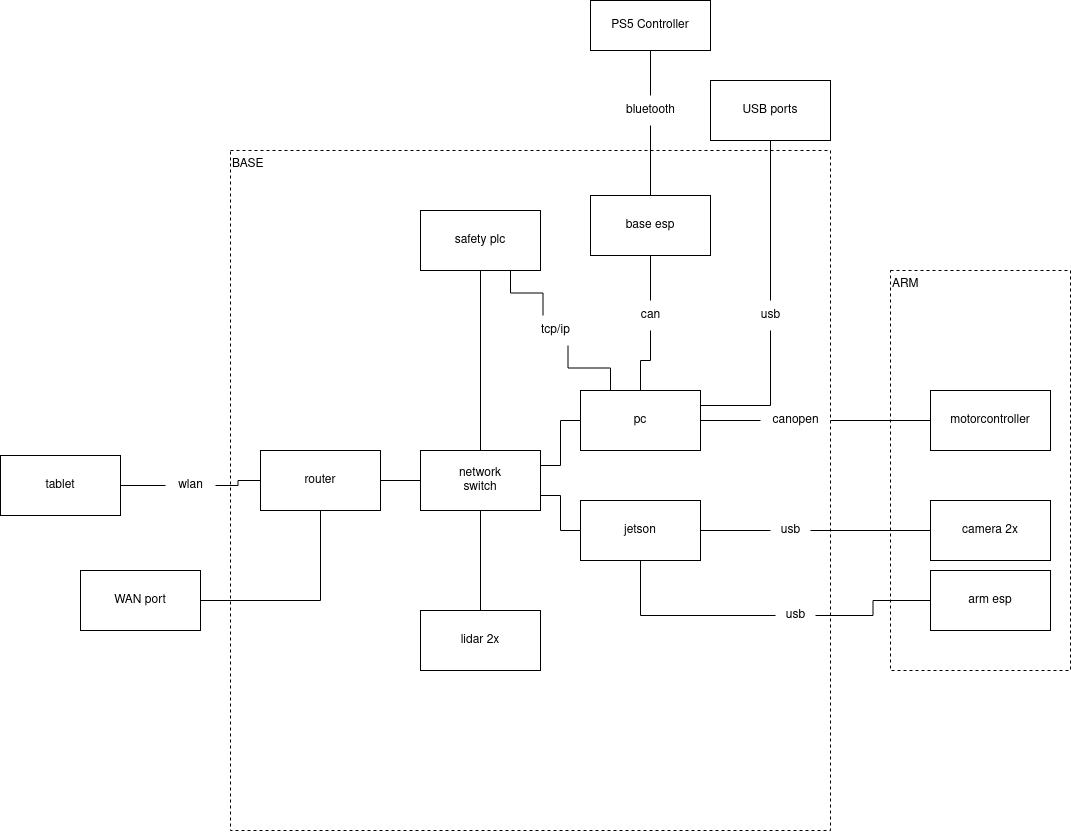

The diagram above was exported from draw.io. Its source (the exported page's mxGraphModel, read from the mxfile embedded in the PNG):
<mxGraphModel dx="2220" dy="798" grid="1" gridSize="10" guides="1" tooltips="1" connect="1" arrows="1" fold="1" page="1" pageScale="1" pageWidth="850" pageHeight="1100" math="0" shadow="0">
  <root>
    <mxCell id="0" />
    <mxCell id="1" parent="0" />
    <mxCell id="6tpGnmNOvVLcfLpucCAG-12" value="&lt;div align=&quot;left&quot;&gt;ARM&lt;/div&gt;" style="rounded=0;whiteSpace=wrap;html=1;fillColor=none;align=left;verticalAlign=top;dashed=1;" parent="1" vertex="1">
      <mxGeometry x="800" y="450" width="180" height="400" as="geometry" />
    </mxCell>
    <mxCell id="6tpGnmNOvVLcfLpucCAG-13" value="BASE" style="rounded=0;whiteSpace=wrap;html=1;fillColor=none;align=left;verticalAlign=top;dashed=1;" parent="1" vertex="1">
      <mxGeometry x="140" y="330" width="600" height="680" as="geometry" />
    </mxCell>
    <mxCell id="6tpGnmNOvVLcfLpucCAG-21" style="edgeStyle=orthogonalEdgeStyle;rounded=0;orthogonalLoop=1;jettySize=auto;html=1;entryX=0;entryY=0.5;entryDx=0;entryDy=0;endArrow=none;startFill=0;" parent="1" source="6tpGnmNOvVLcfLpucCAG-51" target="6tpGnmNOvVLcfLpucCAG-2" edge="1">
      <mxGeometry relative="1" as="geometry" />
    </mxCell>
    <mxCell id="6tpGnmNOvVLcfLpucCAG-39" style="edgeStyle=orthogonalEdgeStyle;rounded=0;orthogonalLoop=1;jettySize=auto;html=1;exitX=0.25;exitY=0;exitDx=0;exitDy=0;entryX=0.75;entryY=1;entryDx=0;entryDy=0;endArrow=none;startFill=0;" parent="1" source="6tpGnmNOvVLcfLpucCAG-40" target="6tpGnmNOvVLcfLpucCAG-7" edge="1">
      <mxGeometry relative="1" as="geometry" />
    </mxCell>
    <mxCell id="6tpGnmNOvVLcfLpucCAG-62" style="edgeStyle=orthogonalEdgeStyle;rounded=0;orthogonalLoop=1;jettySize=auto;html=1;endArrow=none;startFill=0;" parent="1" source="6tpGnmNOvVLcfLpucCAG-1" target="6tpGnmNOvVLcfLpucCAG-46" edge="1">
      <mxGeometry relative="1" as="geometry" />
    </mxCell>
    <mxCell id="6tpGnmNOvVLcfLpucCAG-1" value="pc" style="rounded=0;whiteSpace=wrap;html=1;" parent="1" vertex="1">
      <mxGeometry x="490" y="570" width="120" height="60" as="geometry" />
    </mxCell>
    <mxCell id="6tpGnmNOvVLcfLpucCAG-2" value="&lt;div&gt;motorcontroller&lt;/div&gt;" style="rounded=0;whiteSpace=wrap;html=1;" parent="1" vertex="1">
      <mxGeometry x="840" y="570" width="120" height="60" as="geometry" />
    </mxCell>
    <mxCell id="q9JnD5erYvonzwsNOxK2-2" style="edgeStyle=orthogonalEdgeStyle;rounded=0;orthogonalLoop=1;jettySize=auto;html=1;entryX=0.5;entryY=1;entryDx=0;entryDy=0;endArrow=none;startFill=0;" edge="1" parent="1" source="q9JnD5erYvonzwsNOxK2-3" target="q9JnD5erYvonzwsNOxK2-1">
      <mxGeometry relative="1" as="geometry" />
    </mxCell>
    <mxCell id="6tpGnmNOvVLcfLpucCAG-3" value="&lt;div&gt;base esp&lt;/div&gt;" style="rounded=0;whiteSpace=wrap;html=1;" parent="1" vertex="1">
      <mxGeometry x="500" y="375" width="120" height="60" as="geometry" />
    </mxCell>
    <mxCell id="6tpGnmNOvVLcfLpucCAG-4" value="&lt;div&gt;arm esp&lt;/div&gt;" style="rounded=0;whiteSpace=wrap;html=1;" parent="1" vertex="1">
      <mxGeometry x="840" y="750" width="120" height="60" as="geometry" />
    </mxCell>
    <mxCell id="6tpGnmNOvVLcfLpucCAG-19" style="edgeStyle=orthogonalEdgeStyle;rounded=0;orthogonalLoop=1;jettySize=auto;html=1;exitX=1;exitY=0.5;exitDx=0;exitDy=0;entryX=0;entryY=0.5;entryDx=0;entryDy=0;strokeColor=default;endArrow=none;startFill=0;" parent="1" source="6tpGnmNOvVLcfLpucCAG-53" target="6tpGnmNOvVLcfLpucCAG-9" edge="1">
      <mxGeometry relative="1" as="geometry" />
    </mxCell>
    <mxCell id="6tpGnmNOvVLcfLpucCAG-5" value="&lt;div&gt;jetson&lt;/div&gt;" style="rounded=0;whiteSpace=wrap;html=1;" parent="1" vertex="1">
      <mxGeometry x="490" y="680" width="120" height="60" as="geometry" />
    </mxCell>
    <mxCell id="6tpGnmNOvVLcfLpucCAG-26" style="edgeStyle=orthogonalEdgeStyle;rounded=0;orthogonalLoop=1;jettySize=auto;html=1;exitX=0;exitY=0.5;exitDx=0;exitDy=0;entryX=1;entryY=0.5;entryDx=0;entryDy=0;endArrow=none;startFill=0;" parent="1" source="6tpGnmNOvVLcfLpucCAG-60" target="6tpGnmNOvVLcfLpucCAG-11" edge="1">
      <mxGeometry relative="1" as="geometry" />
    </mxCell>
    <mxCell id="6tpGnmNOvVLcfLpucCAG-6" value="&lt;div&gt;router&lt;/div&gt;" style="rounded=0;whiteSpace=wrap;html=1;" parent="1" vertex="1">
      <mxGeometry x="170" y="630" width="120" height="60" as="geometry" />
    </mxCell>
    <mxCell id="6tpGnmNOvVLcfLpucCAG-34" style="edgeStyle=orthogonalEdgeStyle;rounded=0;orthogonalLoop=1;jettySize=auto;html=1;exitX=0.5;exitY=1;exitDx=0;exitDy=0;endArrow=none;startFill=0;" parent="1" source="6tpGnmNOvVLcfLpucCAG-7" target="6tpGnmNOvVLcfLpucCAG-10" edge="1">
      <mxGeometry relative="1" as="geometry" />
    </mxCell>
    <mxCell id="6tpGnmNOvVLcfLpucCAG-7" value="&lt;div&gt;safety plc&lt;/div&gt;" style="rounded=0;whiteSpace=wrap;html=1;" parent="1" vertex="1">
      <mxGeometry x="330" y="390" width="120" height="60" as="geometry" />
    </mxCell>
    <mxCell id="6tpGnmNOvVLcfLpucCAG-38" style="edgeStyle=orthogonalEdgeStyle;rounded=0;orthogonalLoop=1;jettySize=auto;html=1;exitX=0.5;exitY=0;exitDx=0;exitDy=0;entryX=0.5;entryY=1;entryDx=0;entryDy=0;endArrow=none;startFill=0;" parent="1" source="6tpGnmNOvVLcfLpucCAG-8" target="6tpGnmNOvVLcfLpucCAG-10" edge="1">
      <mxGeometry relative="1" as="geometry" />
    </mxCell>
    <mxCell id="6tpGnmNOvVLcfLpucCAG-8" value="&lt;div&gt;lidar 2x&lt;/div&gt;" style="rounded=0;whiteSpace=wrap;html=1;" parent="1" vertex="1">
      <mxGeometry x="330" y="790" width="120" height="60" as="geometry" />
    </mxCell>
    <mxCell id="6tpGnmNOvVLcfLpucCAG-9" value="&lt;div&gt;camera 2x&lt;/div&gt;" style="rounded=0;whiteSpace=wrap;html=1;" parent="1" vertex="1">
      <mxGeometry x="840" y="680" width="120" height="60" as="geometry" />
    </mxCell>
    <mxCell id="6tpGnmNOvVLcfLpucCAG-25" style="edgeStyle=orthogonalEdgeStyle;rounded=0;orthogonalLoop=1;jettySize=auto;html=1;exitX=0;exitY=0.5;exitDx=0;exitDy=0;entryX=1;entryY=0.5;entryDx=0;entryDy=0;endArrow=none;startFill=0;" parent="1" source="6tpGnmNOvVLcfLpucCAG-10" target="6tpGnmNOvVLcfLpucCAG-6" edge="1">
      <mxGeometry relative="1" as="geometry" />
    </mxCell>
    <mxCell id="6tpGnmNOvVLcfLpucCAG-32" style="edgeStyle=orthogonalEdgeStyle;rounded=0;orthogonalLoop=1;jettySize=auto;html=1;exitX=1;exitY=0.75;exitDx=0;exitDy=0;entryX=0;entryY=0.5;entryDx=0;entryDy=0;endArrow=none;startFill=0;" parent="1" source="6tpGnmNOvVLcfLpucCAG-10" target="6tpGnmNOvVLcfLpucCAG-5" edge="1">
      <mxGeometry relative="1" as="geometry" />
    </mxCell>
    <mxCell id="6tpGnmNOvVLcfLpucCAG-33" style="edgeStyle=orthogonalEdgeStyle;rounded=0;orthogonalLoop=1;jettySize=auto;html=1;exitX=1;exitY=0.25;exitDx=0;exitDy=0;endArrow=none;startFill=0;" parent="1" source="6tpGnmNOvVLcfLpucCAG-10" target="6tpGnmNOvVLcfLpucCAG-1" edge="1">
      <mxGeometry relative="1" as="geometry" />
    </mxCell>
    <mxCell id="6tpGnmNOvVLcfLpucCAG-10" value="&lt;div&gt;network&lt;/div&gt;&lt;div&gt;switch&lt;/div&gt;" style="rounded=0;whiteSpace=wrap;html=1;" parent="1" vertex="1">
      <mxGeometry x="330" y="630" width="120" height="60" as="geometry" />
    </mxCell>
    <mxCell id="6tpGnmNOvVLcfLpucCAG-11" value="&lt;div&gt;tablet&lt;/div&gt;" style="rounded=0;whiteSpace=wrap;html=1;" parent="1" vertex="1">
      <mxGeometry x="-90" y="635" width="120" height="60" as="geometry" />
    </mxCell>
    <mxCell id="6tpGnmNOvVLcfLpucCAG-14" style="edgeStyle=orthogonalEdgeStyle;rounded=0;orthogonalLoop=1;jettySize=auto;html=1;exitX=0.5;exitY=1;exitDx=0;exitDy=0;" parent="1" source="6tpGnmNOvVLcfLpucCAG-13" target="6tpGnmNOvVLcfLpucCAG-13" edge="1">
      <mxGeometry relative="1" as="geometry" />
    </mxCell>
    <mxCell id="6tpGnmNOvVLcfLpucCAG-45" style="edgeStyle=orthogonalEdgeStyle;rounded=0;orthogonalLoop=1;jettySize=auto;html=1;exitX=1;exitY=0.5;exitDx=0;exitDy=0;entryX=0.5;entryY=1;entryDx=0;entryDy=0;endArrow=none;startFill=0;" parent="1" source="6tpGnmNOvVLcfLpucCAG-41" target="6tpGnmNOvVLcfLpucCAG-6" edge="1">
      <mxGeometry relative="1" as="geometry" />
    </mxCell>
    <mxCell id="6tpGnmNOvVLcfLpucCAG-41" value="WAN port" style="rounded=0;whiteSpace=wrap;html=1;" parent="1" vertex="1">
      <mxGeometry x="-10" y="750" width="120" height="60" as="geometry" />
    </mxCell>
    <mxCell id="6tpGnmNOvVLcfLpucCAG-43" value="USB ports" style="whiteSpace=wrap;html=1;" parent="1" vertex="1">
      <mxGeometry x="620" y="260" width="120" height="60" as="geometry" />
    </mxCell>
    <mxCell id="6tpGnmNOvVLcfLpucCAG-48" value="" style="edgeStyle=orthogonalEdgeStyle;rounded=0;orthogonalLoop=1;jettySize=auto;html=1;exitX=1;exitY=0.25;exitDx=0;exitDy=0;endArrow=none;startFill=0;" parent="1" source="6tpGnmNOvVLcfLpucCAG-1" target="6tpGnmNOvVLcfLpucCAG-47" edge="1">
      <mxGeometry relative="1" as="geometry">
        <mxPoint x="610" y="585" as="sourcePoint" />
        <mxPoint x="670" y="525" as="targetPoint" />
      </mxGeometry>
    </mxCell>
    <mxCell id="6tpGnmNOvVLcfLpucCAG-64" style="edgeStyle=orthogonalEdgeStyle;rounded=0;orthogonalLoop=1;jettySize=auto;html=1;endArrow=none;startFill=0;" parent="1" source="6tpGnmNOvVLcfLpucCAG-47" target="6tpGnmNOvVLcfLpucCAG-43" edge="1">
      <mxGeometry relative="1" as="geometry" />
    </mxCell>
    <mxCell id="6tpGnmNOvVLcfLpucCAG-47" value="usb" style="text;html=1;align=center;verticalAlign=middle;resizable=0;points=[];autosize=1;strokeColor=none;fillColor=none;" parent="1" vertex="1">
      <mxGeometry x="660" y="480" width="40" height="30" as="geometry" />
    </mxCell>
    <mxCell id="6tpGnmNOvVLcfLpucCAG-63" style="edgeStyle=orthogonalEdgeStyle;rounded=0;orthogonalLoop=1;jettySize=auto;html=1;endArrow=none;startFill=0;" parent="1" source="6tpGnmNOvVLcfLpucCAG-46" target="6tpGnmNOvVLcfLpucCAG-3" edge="1">
      <mxGeometry relative="1" as="geometry" />
    </mxCell>
    <mxCell id="6tpGnmNOvVLcfLpucCAG-46" value="can" style="text;html=1;align=center;verticalAlign=middle;resizable=0;points=[];autosize=1;strokeColor=none;fillColor=none;" parent="1" vertex="1">
      <mxGeometry x="540" y="480" width="40" height="30" as="geometry" />
    </mxCell>
    <mxCell id="6tpGnmNOvVLcfLpucCAG-50" value="" style="edgeStyle=orthogonalEdgeStyle;rounded=0;orthogonalLoop=1;jettySize=auto;html=1;exitX=0.25;exitY=0;exitDx=0;exitDy=0;entryX=0.75;entryY=1;entryDx=0;entryDy=0;endArrow=none;startFill=0;" parent="1" source="6tpGnmNOvVLcfLpucCAG-1" target="6tpGnmNOvVLcfLpucCAG-40" edge="1">
      <mxGeometry relative="1" as="geometry">
        <mxPoint x="520" y="570" as="sourcePoint" />
        <mxPoint x="420" y="450" as="targetPoint" />
      </mxGeometry>
    </mxCell>
    <mxCell id="6tpGnmNOvVLcfLpucCAG-40" value="tcp/ip" style="text;html=1;align=center;verticalAlign=middle;resizable=0;points=[];autosize=1;strokeColor=none;fillColor=none;" parent="1" vertex="1">
      <mxGeometry x="440" y="495" width="50" height="30" as="geometry" />
    </mxCell>
    <mxCell id="6tpGnmNOvVLcfLpucCAG-52" value="" style="edgeStyle=orthogonalEdgeStyle;rounded=0;orthogonalLoop=1;jettySize=auto;html=1;entryX=0;entryY=0.5;entryDx=0;entryDy=0;endArrow=none;startFill=0;" parent="1" source="6tpGnmNOvVLcfLpucCAG-1" target="6tpGnmNOvVLcfLpucCAG-51" edge="1">
      <mxGeometry relative="1" as="geometry">
        <mxPoint x="610" y="600" as="sourcePoint" />
        <mxPoint x="840" y="600" as="targetPoint" />
      </mxGeometry>
    </mxCell>
    <mxCell id="6tpGnmNOvVLcfLpucCAG-51" value="&lt;div&gt;canopen&lt;/div&gt;" style="text;html=1;align=center;verticalAlign=middle;resizable=0;points=[];autosize=1;strokeColor=none;fillColor=none;" parent="1" vertex="1">
      <mxGeometry x="670" y="585" width="70" height="30" as="geometry" />
    </mxCell>
    <mxCell id="6tpGnmNOvVLcfLpucCAG-55" value="" style="edgeStyle=orthogonalEdgeStyle;rounded=0;orthogonalLoop=1;jettySize=auto;html=1;exitX=1;exitY=0.5;exitDx=0;exitDy=0;entryX=0;entryY=0.5;entryDx=0;entryDy=0;strokeColor=default;endArrow=none;startFill=0;" parent="1" source="6tpGnmNOvVLcfLpucCAG-5" target="6tpGnmNOvVLcfLpucCAG-53" edge="1">
      <mxGeometry relative="1" as="geometry">
        <mxPoint x="610" y="710" as="sourcePoint" />
        <mxPoint x="840" y="710" as="targetPoint" />
      </mxGeometry>
    </mxCell>
    <mxCell id="6tpGnmNOvVLcfLpucCAG-53" value="&lt;div&gt;usb&lt;/div&gt;" style="text;html=1;align=center;verticalAlign=middle;resizable=0;points=[];autosize=1;strokeColor=none;fillColor=none;" parent="1" vertex="1">
      <mxGeometry x="680" y="695" width="40" height="30" as="geometry" />
    </mxCell>
    <mxCell id="6tpGnmNOvVLcfLpucCAG-57" value="" style="edgeStyle=orthogonalEdgeStyle;rounded=0;orthogonalLoop=1;jettySize=auto;html=1;exitX=0.5;exitY=1;exitDx=0;exitDy=0;entryX=0;entryY=0.5;entryDx=0;entryDy=0;endArrow=none;startFill=0;" parent="1" source="6tpGnmNOvVLcfLpucCAG-5" target="6tpGnmNOvVLcfLpucCAG-56" edge="1">
      <mxGeometry relative="1" as="geometry">
        <mxPoint x="550" y="740" as="sourcePoint" />
        <mxPoint x="840" y="780" as="targetPoint" />
      </mxGeometry>
    </mxCell>
    <mxCell id="6tpGnmNOvVLcfLpucCAG-58" style="edgeStyle=orthogonalEdgeStyle;rounded=0;orthogonalLoop=1;jettySize=auto;html=1;endArrow=none;startFill=0;" parent="1" source="6tpGnmNOvVLcfLpucCAG-56" target="6tpGnmNOvVLcfLpucCAG-4" edge="1">
      <mxGeometry relative="1" as="geometry" />
    </mxCell>
    <mxCell id="6tpGnmNOvVLcfLpucCAG-56" value="&lt;div&gt;usb&lt;/div&gt;" style="text;html=1;align=center;verticalAlign=middle;resizable=0;points=[];autosize=1;strokeColor=none;fillColor=none;" parent="1" vertex="1">
      <mxGeometry x="685" y="780" width="40" height="30" as="geometry" />
    </mxCell>
    <mxCell id="6tpGnmNOvVLcfLpucCAG-61" value="" style="edgeStyle=orthogonalEdgeStyle;rounded=0;orthogonalLoop=1;jettySize=auto;html=1;exitX=0;exitY=0.5;exitDx=0;exitDy=0;entryX=1;entryY=0.5;entryDx=0;entryDy=0;endArrow=none;startFill=0;" parent="1" source="6tpGnmNOvVLcfLpucCAG-6" target="6tpGnmNOvVLcfLpucCAG-60" edge="1">
      <mxGeometry relative="1" as="geometry">
        <mxPoint x="170" y="660" as="sourcePoint" />
        <mxPoint x="90" y="660" as="targetPoint" />
      </mxGeometry>
    </mxCell>
    <mxCell id="6tpGnmNOvVLcfLpucCAG-60" value="wlan" style="text;html=1;align=center;verticalAlign=middle;resizable=0;points=[];autosize=1;strokeColor=none;fillColor=none;" parent="1" vertex="1">
      <mxGeometry x="75" y="650" width="50" height="30" as="geometry" />
    </mxCell>
    <mxCell id="q9JnD5erYvonzwsNOxK2-1" value="PS5 Controller" style="whiteSpace=wrap;html=1;" vertex="1" parent="1">
      <mxGeometry x="500" y="180" width="120" height="50" as="geometry" />
    </mxCell>
    <mxCell id="q9JnD5erYvonzwsNOxK2-4" value="" style="edgeStyle=orthogonalEdgeStyle;rounded=0;orthogonalLoop=1;jettySize=auto;html=1;entryX=0.5;entryY=1;entryDx=0;entryDy=0;endArrow=none;startFill=0;" edge="1" parent="1" source="6tpGnmNOvVLcfLpucCAG-3" target="q9JnD5erYvonzwsNOxK2-3">
      <mxGeometry relative="1" as="geometry">
        <mxPoint x="560" y="375" as="sourcePoint" />
        <mxPoint x="560" y="230" as="targetPoint" />
      </mxGeometry>
    </mxCell>
    <mxCell id="q9JnD5erYvonzwsNOxK2-3" value="bluetooth" style="text;html=1;align=center;verticalAlign=middle;resizable=0;points=[];autosize=1;strokeColor=none;fillColor=none;" vertex="1" parent="1">
      <mxGeometry x="525" y="275" width="70" height="30" as="geometry" />
    </mxCell>
  </root>
</mxGraphModel>